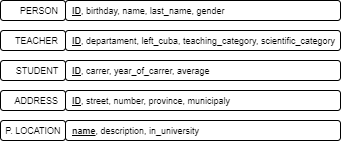

The diagram above was exported from draw.io. Its source (the exported page's mxGraphModel, read from the mxfile embedded in the PNG):
<mxGraphModel dx="676" dy="421" grid="1" gridSize="5" guides="1" tooltips="1" connect="1" arrows="1" fold="1" page="1" pageScale="1" pageWidth="850" pageHeight="1100" math="0" shadow="0">
  <root>
    <mxCell id="0hAUVrPzK2cMa3V9azl_-0" />
    <mxCell id="0hAUVrPzK2cMa3V9azl_-1" parent="0hAUVrPzK2cMa3V9azl_-0" />
    <mxCell id="GYb40vhu_IEEelCMx0gu-53" value="&lt;span style=&quot;font-size: 9px&quot;&gt;PERSON&amp;nbsp;&amp;nbsp;&lt;/span&gt;" style="rounded=1;whiteSpace=wrap;html=1;shadow=0;sketch=0;fontSize=5;align=right;" vertex="1" parent="0hAUVrPzK2cMa3V9azl_-1">
      <mxGeometry x="75" y="25" width="65" height="20" as="geometry" />
    </mxCell>
    <mxCell id="GYb40vhu_IEEelCMx0gu-55" value="&lt;span style=&quot;font-size: 9px&quot;&gt;&amp;nbsp; &lt;u style=&quot;font-weight: bold&quot;&gt;ID&lt;/u&gt;&lt;/span&gt;&lt;span style=&quot;font-size: 9px&quot;&gt;, birthday, name, last_name, gender&lt;/span&gt;" style="rounded=1;whiteSpace=wrap;html=1;shadow=0;sketch=0;fontSize=5;align=left;" vertex="1" parent="0hAUVrPzK2cMa3V9azl_-1">
      <mxGeometry x="140" y="25" width="275" height="20" as="geometry" />
    </mxCell>
    <mxCell id="GYb40vhu_IEEelCMx0gu-56" value="&lt;span style=&quot;font-size: 9px&quot;&gt;TEACHER&lt;/span&gt;&lt;span style=&quot;font-size: 9px ; text-align: left&quot;&gt;&amp;nbsp;&amp;nbsp;&lt;/span&gt;" style="rounded=1;whiteSpace=wrap;html=1;shadow=0;sketch=0;fontSize=5;align=right;" vertex="1" parent="0hAUVrPzK2cMa3V9azl_-1">
      <mxGeometry x="75" y="55" width="65" height="20" as="geometry" />
    </mxCell>
    <mxCell id="GYb40vhu_IEEelCMx0gu-57" value="&lt;span style=&quot;font-size: 9px&quot;&gt;&amp;nbsp;&amp;nbsp;&lt;/span&gt;&lt;b style=&quot;font-size: 9px&quot;&gt;&lt;u&gt;ID&lt;/u&gt;&lt;/b&gt;&lt;span style=&quot;font-size: 9px&quot;&gt;, departament, left_cuba, teaching_category, scientific_category&lt;/span&gt;" style="rounded=1;whiteSpace=wrap;html=1;shadow=0;sketch=0;fontSize=5;align=left;" vertex="1" parent="0hAUVrPzK2cMa3V9azl_-1">
      <mxGeometry x="140" y="55" width="275" height="20" as="geometry" />
    </mxCell>
    <mxCell id="GYb40vhu_IEEelCMx0gu-58" value="&lt;span style=&quot;font-size: 9px&quot;&gt;STUDENT&amp;nbsp;&amp;nbsp;&lt;/span&gt;" style="rounded=1;whiteSpace=wrap;html=1;shadow=0;sketch=0;fontSize=5;align=right;" vertex="1" parent="0hAUVrPzK2cMa3V9azl_-1">
      <mxGeometry x="75" y="85" width="65" height="20" as="geometry" />
    </mxCell>
    <mxCell id="GYb40vhu_IEEelCMx0gu-59" value="&lt;span style=&quot;font-size: 9px&quot;&gt;&amp;nbsp;&amp;nbsp;&lt;/span&gt;&lt;b style=&quot;font-size: 9px&quot;&gt;&lt;u&gt;ID&lt;/u&gt;&lt;/b&gt;&lt;span style=&quot;font-size: 9px&quot;&gt;, carrer, year_of_carrer, average&lt;/span&gt;" style="rounded=1;whiteSpace=wrap;html=1;shadow=0;sketch=0;fontSize=5;align=left;" vertex="1" parent="0hAUVrPzK2cMa3V9azl_-1">
      <mxGeometry x="140" y="85" width="275" height="20" as="geometry" />
    </mxCell>
    <mxCell id="GYb40vhu_IEEelCMx0gu-60" value="&lt;span style=&quot;font-size: 9px&quot;&gt;ADDRESS&amp;nbsp;&amp;nbsp;&lt;/span&gt;" style="rounded=1;whiteSpace=wrap;html=1;shadow=0;sketch=0;fontSize=5;align=right;" vertex="1" parent="0hAUVrPzK2cMa3V9azl_-1">
      <mxGeometry x="75" y="115" width="65" height="20" as="geometry" />
    </mxCell>
    <mxCell id="GYb40vhu_IEEelCMx0gu-61" value="&lt;span style=&quot;font-size: 9px&quot;&gt;&amp;nbsp;&amp;nbsp;&lt;/span&gt;&lt;b style=&quot;font-size: 9px&quot;&gt;&lt;u&gt;ID&lt;/u&gt;&lt;/b&gt;&lt;span style=&quot;font-size: 9px&quot;&gt;, street, number, province, municipaly&lt;/span&gt;" style="rounded=1;whiteSpace=wrap;html=1;shadow=0;sketch=0;fontSize=5;align=left;" vertex="1" parent="0hAUVrPzK2cMa3V9azl_-1">
      <mxGeometry x="140" y="115" width="275" height="20" as="geometry" />
    </mxCell>
    <mxCell id="GYb40vhu_IEEelCMx0gu-62" value="&lt;span style=&quot;font-size: 9px&quot;&gt;P. LOCATION&amp;nbsp;&lt;/span&gt;" style="rounded=1;whiteSpace=wrap;html=1;shadow=0;sketch=0;fontSize=5;align=right;" vertex="1" parent="0hAUVrPzK2cMa3V9azl_-1">
      <mxGeometry x="75" y="145" width="65" height="20" as="geometry" />
    </mxCell>
    <mxCell id="GYb40vhu_IEEelCMx0gu-63" value="&lt;span style=&quot;font-size: 9px&quot;&gt;&amp;nbsp; &lt;b&gt;&lt;u&gt;name&lt;/u&gt;&lt;/b&gt;&lt;/span&gt;&lt;span style=&quot;font-size: 9px&quot;&gt;, description, in_university&lt;/span&gt;" style="rounded=1;whiteSpace=wrap;html=1;shadow=0;sketch=0;fontSize=5;align=left;" vertex="1" parent="0hAUVrPzK2cMa3V9azl_-1">
      <mxGeometry x="140" y="145" width="275" height="20" as="geometry" />
    </mxCell>
  </root>
</mxGraphModel>